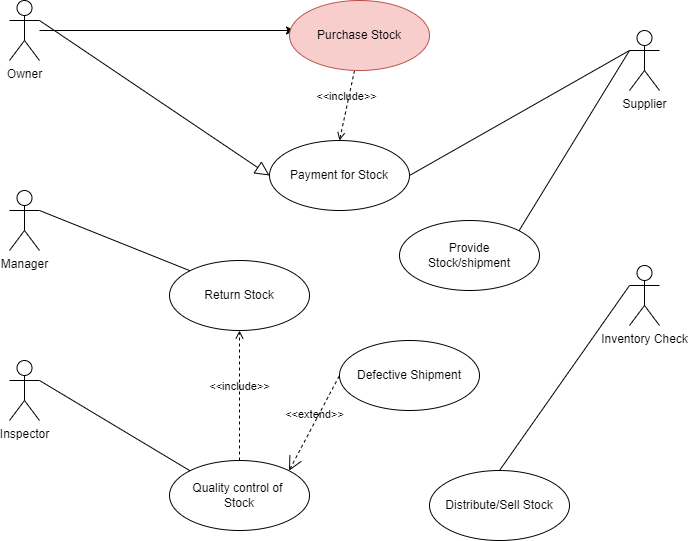

The diagram above was exported from draw.io. Its source (the exported page's mxGraphModel, read from the mxfile embedded in the PNG):
<mxGraphModel dx="1050" dy="522" grid="1" gridSize="10" guides="1" tooltips="1" connect="1" arrows="1" fold="1" page="1" pageScale="1" pageWidth="850" pageHeight="1100" math="0" shadow="0" extFonts="Permanent Marker^https://fonts.googleapis.com/css?family=Permanent+Marker">
  <root>
    <mxCell id="0" />
    <mxCell id="1" parent="0" />
    <mxCell id="xnkqh2xqZOtBI89eEv3I-1" value="&lt;div&gt;Owner&lt;/div&gt;" style="shape=umlActor;verticalLabelPosition=bottom;verticalAlign=top;html=1;outlineConnect=0;" parent="1" vertex="1">
      <mxGeometry x="80" y="40" width="30" height="60" as="geometry" />
    </mxCell>
    <mxCell id="xnkqh2xqZOtBI89eEv3I-2" value="Manager" style="shape=umlActor;verticalLabelPosition=bottom;verticalAlign=top;html=1;outlineConnect=0;" parent="1" vertex="1">
      <mxGeometry x="80" y="230" width="30" height="60" as="geometry" />
    </mxCell>
    <mxCell id="xnkqh2xqZOtBI89eEv3I-3" value="Inspector" style="shape=umlActor;verticalLabelPosition=bottom;verticalAlign=top;html=1;outlineConnect=0;" parent="1" vertex="1">
      <mxGeometry x="80" y="400" width="30" height="60" as="geometry" />
    </mxCell>
    <mxCell id="xnkqh2xqZOtBI89eEv3I-6" value="Supplier" style="shape=umlActor;verticalLabelPosition=bottom;verticalAlign=top;html=1;outlineConnect=0;" parent="1" vertex="1">
      <mxGeometry x="700" y="70" width="30" height="60" as="geometry" />
    </mxCell>
    <mxCell id="xnkqh2xqZOtBI89eEv3I-7" value="Inventory Check" style="shape=umlActor;verticalLabelPosition=bottom;verticalAlign=top;html=1;outlineConnect=0;" parent="1" vertex="1">
      <mxGeometry x="700" y="305" width="30" height="60" as="geometry" />
    </mxCell>
    <mxCell id="xnkqh2xqZOtBI89eEv3I-10" style="edgeStyle=orthogonalEdgeStyle;rounded=0;orthogonalLoop=1;jettySize=auto;html=1;entryX=0;entryY=0.5;entryDx=0;entryDy=0;" parent="1" source="xnkqh2xqZOtBI89eEv3I-1" edge="1">
      <mxGeometry relative="1" as="geometry">
        <mxPoint x="365" y="70" as="targetPoint" />
      </mxGeometry>
    </mxCell>
    <mxCell id="xnkqh2xqZOtBI89eEv3I-12" value="&amp;lt;&amp;lt;include&amp;gt;&amp;gt;" style="edgeStyle=none;html=1;endArrow=open;verticalAlign=bottom;dashed=1;labelBackgroundColor=none;rounded=0;exitX=0.5;exitY=1;exitDx=0;exitDy=0;entryX=0.5;entryY=0;entryDx=0;entryDy=0;" parent="1" edge="1">
      <mxGeometry width="160" relative="1" as="geometry">
        <mxPoint x="425" y="110" as="sourcePoint" />
        <mxPoint x="410" y="180" as="targetPoint" />
      </mxGeometry>
    </mxCell>
    <mxCell id="xnkqh2xqZOtBI89eEv3I-13" value="Return Stock" style="ellipse;whiteSpace=wrap;html=1;" parent="1" vertex="1">
      <mxGeometry x="240" y="300" width="140" height="70" as="geometry" />
    </mxCell>
    <mxCell id="xnkqh2xqZOtBI89eEv3I-14" value="Quality control of&amp;nbsp;&lt;div&gt;Stock&lt;/div&gt;" style="ellipse;whiteSpace=wrap;html=1;" parent="1" vertex="1">
      <mxGeometry x="240" y="500" width="140" height="70" as="geometry" />
    </mxCell>
    <mxCell id="xnkqh2xqZOtBI89eEv3I-16" value="Provide&lt;div&gt;Stock/shipment&lt;/div&gt;" style="ellipse;whiteSpace=wrap;html=1;" parent="1" vertex="1">
      <mxGeometry x="470" y="260" width="140" height="70" as="geometry" />
    </mxCell>
    <mxCell id="xnkqh2xqZOtBI89eEv3I-17" value="Defective Shipment" style="ellipse;whiteSpace=wrap;html=1;" parent="1" vertex="1">
      <mxGeometry x="410" y="380" width="140" height="70" as="geometry" />
    </mxCell>
    <mxCell id="xnkqh2xqZOtBI89eEv3I-18" value="Distribute/Sell Stock" style="ellipse;whiteSpace=wrap;html=1;" parent="1" vertex="1">
      <mxGeometry x="500" y="510" width="140" height="70" as="geometry" />
    </mxCell>
    <mxCell id="xnkqh2xqZOtBI89eEv3I-19" value="Payment for Stock" style="ellipse;whiteSpace=wrap;html=1;" parent="1" vertex="1">
      <mxGeometry x="340" y="180" width="140" height="70" as="geometry" />
    </mxCell>
    <mxCell id="xnkqh2xqZOtBI89eEv3I-20" value="Purchase Stock" style="ellipse;whiteSpace=wrap;html=1;fillColor=#f8cecc;strokeColor=#b85450;" parent="1" vertex="1">
      <mxGeometry x="360" y="40" width="140" height="70" as="geometry" />
    </mxCell>
    <mxCell id="xnkqh2xqZOtBI89eEv3I-21" value="" style="edgeStyle=none;html=1;endArrow=none;verticalAlign=bottom;rounded=0;entryX=0;entryY=0.3333333333333333;entryDx=0;entryDy=0;entryPerimeter=0;exitX=1;exitY=0.5;exitDx=0;exitDy=0;" parent="1" source="xnkqh2xqZOtBI89eEv3I-19" target="xnkqh2xqZOtBI89eEv3I-6" edge="1">
      <mxGeometry width="160" relative="1" as="geometry">
        <mxPoint x="490" y="180" as="sourcePoint" />
        <mxPoint x="650" y="180" as="targetPoint" />
      </mxGeometry>
    </mxCell>
    <mxCell id="xnkqh2xqZOtBI89eEv3I-22" value="" style="edgeStyle=none;html=1;endArrow=none;verticalAlign=bottom;rounded=0;entryX=0;entryY=0.3333333333333333;entryDx=0;entryDy=0;entryPerimeter=0;exitX=1;exitY=0;exitDx=0;exitDy=0;" parent="1" source="xnkqh2xqZOtBI89eEv3I-16" target="xnkqh2xqZOtBI89eEv3I-6" edge="1">
      <mxGeometry width="160" relative="1" as="geometry">
        <mxPoint x="600" y="220" as="sourcePoint" />
        <mxPoint x="760" y="220" as="targetPoint" />
      </mxGeometry>
    </mxCell>
    <mxCell id="xnkqh2xqZOtBI89eEv3I-23" value="" style="edgeStyle=none;html=1;endArrow=none;verticalAlign=bottom;rounded=0;entryX=0;entryY=0.3333333333333333;entryDx=0;entryDy=0;entryPerimeter=0;exitX=0.5;exitY=0;exitDx=0;exitDy=0;" parent="1" source="xnkqh2xqZOtBI89eEv3I-18" target="xnkqh2xqZOtBI89eEv3I-7" edge="1">
      <mxGeometry width="160" relative="1" as="geometry">
        <mxPoint x="650" y="500" as="sourcePoint" />
        <mxPoint x="810" y="500" as="targetPoint" />
      </mxGeometry>
    </mxCell>
    <mxCell id="xnkqh2xqZOtBI89eEv3I-24" value="" style="edgeStyle=none;html=1;endArrow=block;endFill=0;endSize=12;verticalAlign=bottom;rounded=0;exitX=1;exitY=0.3333333333333333;exitDx=0;exitDy=0;exitPerimeter=0;entryX=0;entryY=0.5;entryDx=0;entryDy=0;" parent="1" source="xnkqh2xqZOtBI89eEv3I-1" target="xnkqh2xqZOtBI89eEv3I-19" edge="1">
      <mxGeometry width="160" relative="1" as="geometry">
        <mxPoint x="150" y="260" as="sourcePoint" />
        <mxPoint x="310" y="260" as="targetPoint" />
      </mxGeometry>
    </mxCell>
    <mxCell id="xnkqh2xqZOtBI89eEv3I-25" value="" style="edgeStyle=none;html=1;endArrow=none;verticalAlign=bottom;rounded=0;exitX=1;exitY=0.3333333333333333;exitDx=0;exitDy=0;exitPerimeter=0;entryX=0;entryY=0;entryDx=0;entryDy=0;" parent="1" source="xnkqh2xqZOtBI89eEv3I-2" target="xnkqh2xqZOtBI89eEv3I-13" edge="1">
      <mxGeometry width="160" relative="1" as="geometry">
        <mxPoint x="120" y="290" as="sourcePoint" />
        <mxPoint x="280" y="290" as="targetPoint" />
      </mxGeometry>
    </mxCell>
    <mxCell id="xnkqh2xqZOtBI89eEv3I-26" value="" style="edgeStyle=none;html=1;endArrow=none;verticalAlign=bottom;rounded=0;exitX=1;exitY=0.3333333333333333;exitDx=0;exitDy=0;exitPerimeter=0;entryX=0;entryY=0;entryDx=0;entryDy=0;" parent="1" source="xnkqh2xqZOtBI89eEv3I-3" target="xnkqh2xqZOtBI89eEv3I-14" edge="1">
      <mxGeometry width="160" relative="1" as="geometry">
        <mxPoint x="140" y="470" as="sourcePoint" />
        <mxPoint x="300" y="470" as="targetPoint" />
      </mxGeometry>
    </mxCell>
    <mxCell id="xnkqh2xqZOtBI89eEv3I-27" value="&amp;lt;&amp;lt;include&amp;gt;&amp;gt;" style="edgeStyle=none;html=1;endArrow=open;verticalAlign=bottom;dashed=1;labelBackgroundColor=none;rounded=0;exitX=0.5;exitY=0;exitDx=0;exitDy=0;entryX=0.5;entryY=1;entryDx=0;entryDy=0;" parent="1" source="xnkqh2xqZOtBI89eEv3I-14" target="xnkqh2xqZOtBI89eEv3I-13" edge="1">
      <mxGeometry width="160" relative="1" as="geometry">
        <mxPoint x="280" y="450" as="sourcePoint" />
        <mxPoint x="440" y="450" as="targetPoint" />
      </mxGeometry>
    </mxCell>
    <mxCell id="xnkqh2xqZOtBI89eEv3I-28" value="&amp;lt;&amp;lt;extend&amp;gt;&amp;gt;" style="edgeStyle=none;html=1;startArrow=open;endArrow=none;startSize=12;verticalAlign=bottom;dashed=1;labelBackgroundColor=none;rounded=0;entryX=0;entryY=0.5;entryDx=0;entryDy=0;exitX=1;exitY=0;exitDx=0;exitDy=0;" parent="1" source="xnkqh2xqZOtBI89eEv3I-14" target="xnkqh2xqZOtBI89eEv3I-17" edge="1">
      <mxGeometry width="160" relative="1" as="geometry">
        <mxPoint x="360" y="480" as="sourcePoint" />
        <mxPoint x="520" y="480" as="targetPoint" />
      </mxGeometry>
    </mxCell>
  </root>
</mxGraphModel>